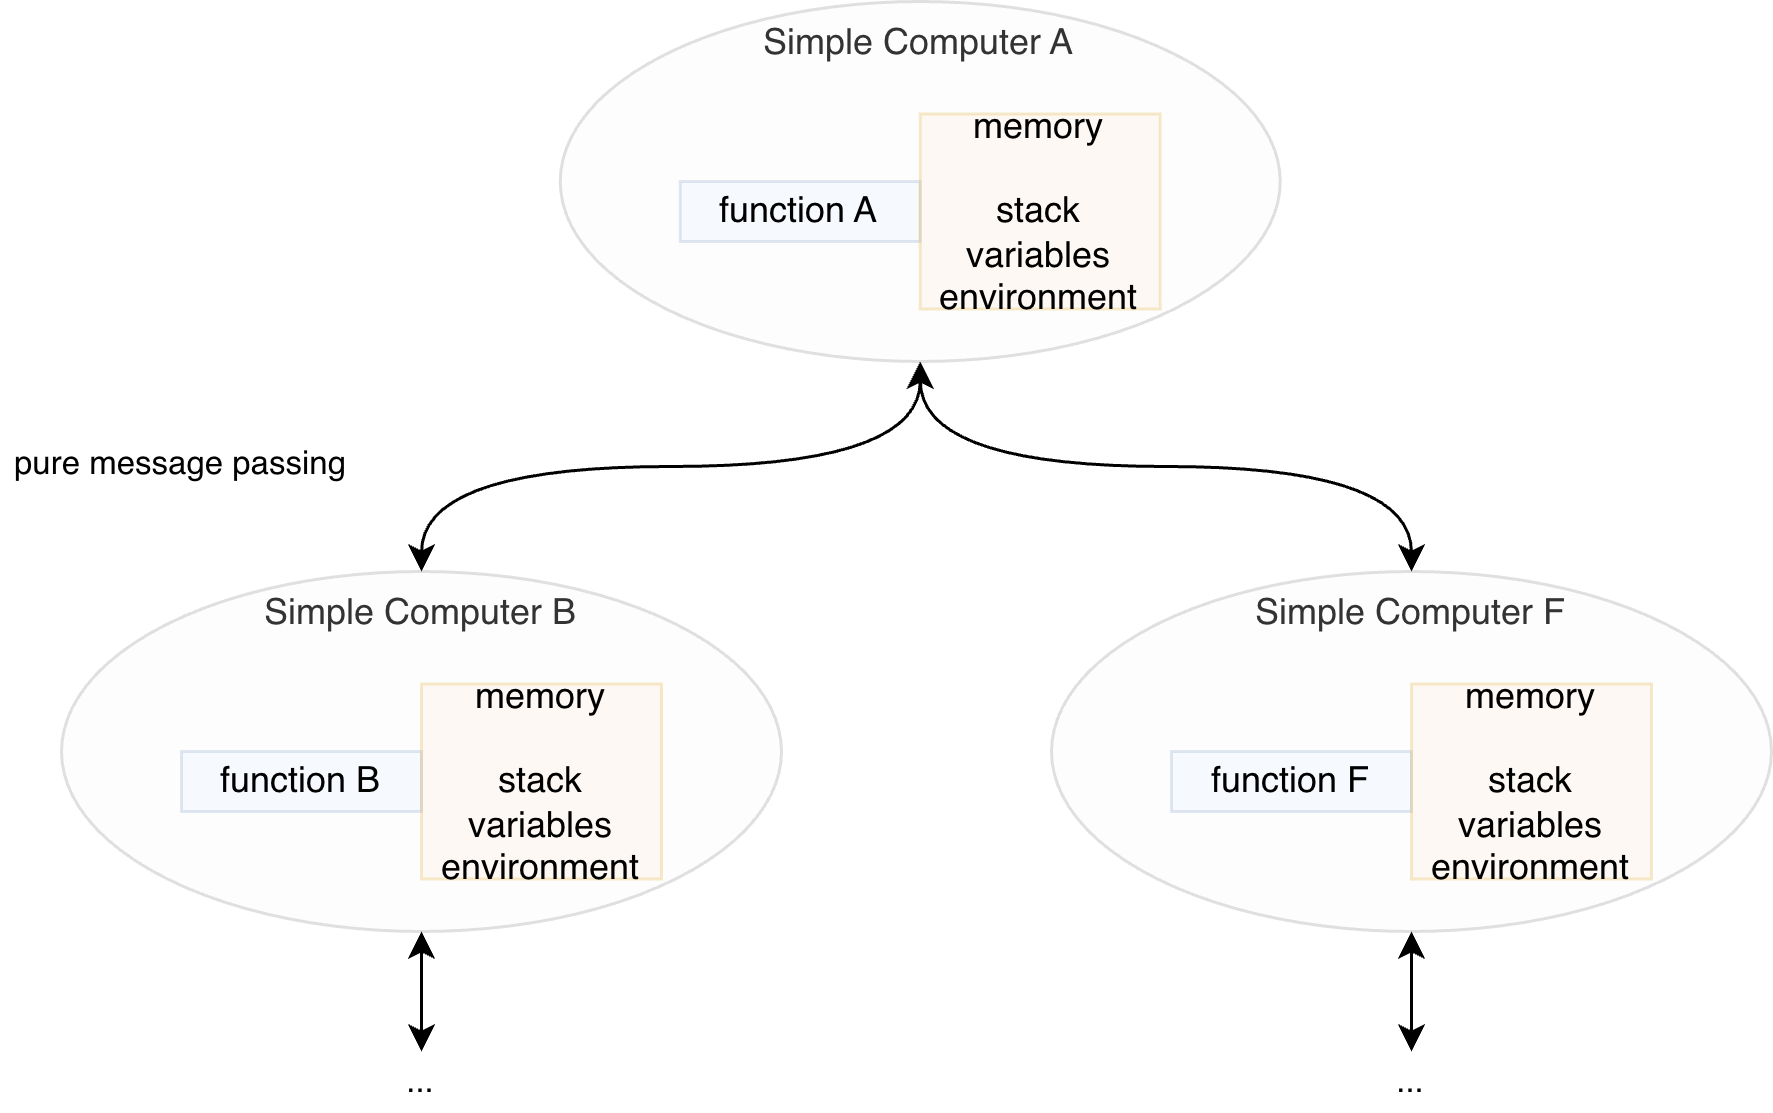

The diagram above was exported from draw.io. Its source (the exported page's mxGraphModel, read from the mxfile embedded in the PNG):
<mxGraphModel dx="1106" dy="705" grid="1" gridSize="10" guides="1" tooltips="1" connect="1" arrows="1" fold="1" page="1" pageScale="1" pageWidth="1100" pageHeight="850" math="0" shadow="0">
  <root>
    <mxCell id="oYLaLBQj1mLpWard0ZkP-0" />
    <mxCell id="oYLaLBQj1mLpWard0ZkP-1" parent="oYLaLBQj1mLpWard0ZkP-0" />
    <mxCell id="VOvDam_wXirjdYu2IQH_-8" edge="1" parent="oYLaLBQj1mLpWard0ZkP-1" source="oYLaLBQj1mLpWard0ZkP-2" style="edgeStyle=orthogonalEdgeStyle;rounded=0;orthogonalLoop=1;jettySize=auto;html=1;exitX=0.5;exitY=1;exitDx=0;exitDy=0;entryX=0.5;entryY=0;entryDx=0;entryDy=0;curved=1;startArrow=classic;startFill=1;" target="VOvDam_wXirjdYu2IQH_-0">
      <mxGeometry relative="1" as="geometry" />
    </mxCell>
    <mxCell id="VOvDam_wXirjdYu2IQH_-9" edge="1" parent="oYLaLBQj1mLpWard0ZkP-1" source="oYLaLBQj1mLpWard0ZkP-2" style="edgeStyle=orthogonalEdgeStyle;shape=connector;curved=1;rounded=0;orthogonalLoop=1;jettySize=auto;html=1;exitX=0.5;exitY=1;exitDx=0;exitDy=0;strokeColor=default;align=center;verticalAlign=middle;fontFamily=Helvetica;fontSize=11;fontColor=default;labelBackgroundColor=default;endArrow=classic;startArrow=classic;startFill=1;" target="VOvDam_wXirjdYu2IQH_-4">
      <mxGeometry relative="1" as="geometry" />
    </mxCell>
    <mxCell id="oYLaLBQj1mLpWard0ZkP-2" parent="oYLaLBQj1mLpWard0ZkP-1" style="ellipse;whiteSpace=wrap;html=1;fillColor=#f5f5f5;verticalAlign=top;fontColor=#333333;strokeColor=#666666;opacity=20;" value="Simple Computer A" vertex="1">
      <mxGeometry height="120" width="240" x="276.25" y="170" as="geometry" />
    </mxCell>
    <mxCell id="oYLaLBQj1mLpWard0ZkP-3" parent="oYLaLBQj1mLpWard0ZkP-1" style="rounded=0;whiteSpace=wrap;html=1;fillColor=#dae8fc;strokeColor=#6c8ebf;opacity=20;" value="function A" vertex="1">
      <mxGeometry height="20" width="80" x="316.25" y="230" as="geometry" />
    </mxCell>
    <mxCell id="oYLaLBQj1mLpWard0ZkP-11" parent="oYLaLBQj1mLpWard0ZkP-1" style="rounded=0;whiteSpace=wrap;html=1;fillColor=#ffe6cc;strokeColor=#d79b00;opacity=20;" value="&lt;div&gt;memory&lt;/div&gt;&lt;div&gt;&lt;br&gt;&lt;div&gt;stack&lt;/div&gt;&lt;div&gt;variables&lt;/div&gt;&lt;div&gt;environment&lt;/div&gt;&lt;/div&gt;" vertex="1">
      <mxGeometry height="65" width="80" x="396.25" y="207.5" as="geometry" />
    </mxCell>
    <mxCell id="VOvDam_wXirjdYu2IQH_-10" edge="1" parent="oYLaLBQj1mLpWard0ZkP-1" source="VOvDam_wXirjdYu2IQH_-0" style="edgeStyle=orthogonalEdgeStyle;shape=connector;curved=1;rounded=0;orthogonalLoop=1;jettySize=auto;html=1;exitX=0.5;exitY=1;exitDx=0;exitDy=0;strokeColor=default;align=center;verticalAlign=middle;fontFamily=Helvetica;fontSize=11;fontColor=default;labelBackgroundColor=default;endArrow=classic;startArrow=classic;startFill=1;">
      <mxGeometry relative="1" as="geometry">
        <mxPoint x="230" y="520" as="targetPoint" />
      </mxGeometry>
    </mxCell>
    <mxCell id="VOvDam_wXirjdYu2IQH_-0" parent="oYLaLBQj1mLpWard0ZkP-1" style="ellipse;whiteSpace=wrap;html=1;fillColor=#f5f5f5;verticalAlign=top;fontColor=#333333;strokeColor=#666666;opacity=20;" value="Simple Computer B" vertex="1">
      <mxGeometry height="120" width="240" x="110" y="360" as="geometry" />
    </mxCell>
    <mxCell id="VOvDam_wXirjdYu2IQH_-1" parent="oYLaLBQj1mLpWard0ZkP-1" style="rounded=0;whiteSpace=wrap;html=1;fillColor=#dae8fc;strokeColor=#6c8ebf;opacity=20;" value="function B" vertex="1">
      <mxGeometry height="20" width="80" x="150" y="420" as="geometry" />
    </mxCell>
    <mxCell id="VOvDam_wXirjdYu2IQH_-2" parent="oYLaLBQj1mLpWard0ZkP-1" style="rounded=0;whiteSpace=wrap;html=1;fillColor=#ffe6cc;strokeColor=#d79b00;opacity=20;" value="&lt;div&gt;memory&lt;/div&gt;&lt;div&gt;&lt;br&gt;&lt;div&gt;stack&lt;/div&gt;&lt;div&gt;variables&lt;/div&gt;&lt;div&gt;environment&lt;/div&gt;&lt;/div&gt;" vertex="1">
      <mxGeometry height="65" width="80" x="230" y="397.5" as="geometry" />
    </mxCell>
    <mxCell id="VOvDam_wXirjdYu2IQH_-11" edge="1" parent="oYLaLBQj1mLpWard0ZkP-1" source="VOvDam_wXirjdYu2IQH_-4" style="edgeStyle=orthogonalEdgeStyle;shape=connector;curved=1;rounded=0;orthogonalLoop=1;jettySize=auto;html=1;exitX=0.5;exitY=1;exitDx=0;exitDy=0;strokeColor=default;align=center;verticalAlign=middle;fontFamily=Helvetica;fontSize=11;fontColor=default;labelBackgroundColor=default;endArrow=classic;startArrow=classic;startFill=1;">
      <mxGeometry relative="1" as="geometry">
        <mxPoint x="560" y="520" as="targetPoint" />
      </mxGeometry>
    </mxCell>
    <mxCell id="VOvDam_wXirjdYu2IQH_-4" parent="oYLaLBQj1mLpWard0ZkP-1" style="ellipse;whiteSpace=wrap;html=1;fillColor=#f5f5f5;verticalAlign=top;fontColor=#333333;strokeColor=#666666;opacity=20;" value="Simple Computer F" vertex="1">
      <mxGeometry height="120" width="240" x="440" y="360" as="geometry" />
    </mxCell>
    <mxCell id="VOvDam_wXirjdYu2IQH_-5" parent="oYLaLBQj1mLpWard0ZkP-1" style="rounded=0;whiteSpace=wrap;html=1;fillColor=#dae8fc;strokeColor=#6c8ebf;opacity=20;" value="function F" vertex="1">
      <mxGeometry height="20" width="80" x="480" y="420" as="geometry" />
    </mxCell>
    <mxCell id="VOvDam_wXirjdYu2IQH_-6" parent="oYLaLBQj1mLpWard0ZkP-1" style="rounded=0;whiteSpace=wrap;html=1;fillColor=#ffe6cc;strokeColor=#d79b00;opacity=20;" value="&lt;div&gt;memory&lt;/div&gt;&lt;div&gt;&lt;br&gt;&lt;div&gt;stack&lt;/div&gt;&lt;div&gt;variables&lt;/div&gt;&lt;div&gt;environment&lt;/div&gt;&lt;/div&gt;" vertex="1">
      <mxGeometry height="65" width="80" x="560" y="397.5" as="geometry" />
    </mxCell>
    <mxCell id="VOvDam_wXirjdYu2IQH_-12" parent="oYLaLBQj1mLpWard0ZkP-1" style="rounded=0;whiteSpace=wrap;html=1;fontFamily=Helvetica;fontSize=11;fontColor=default;labelBackgroundColor=default;fillColor=none;strokeColor=none;" value="..." vertex="1">
      <mxGeometry height="20" width="60" x="200" y="520" as="geometry" />
    </mxCell>
    <mxCell id="VOvDam_wXirjdYu2IQH_-13" parent="oYLaLBQj1mLpWard0ZkP-1" style="rounded=0;whiteSpace=wrap;html=1;fontFamily=Helvetica;fontSize=11;fontColor=default;labelBackgroundColor=default;fillColor=none;strokeColor=none;" value="..." vertex="1">
      <mxGeometry height="20" width="60" x="530" y="520" as="geometry" />
    </mxCell>
    <mxCell id="8ByrcS50SnZmEQ9dQmgB-0" parent="oYLaLBQj1mLpWard0ZkP-1" style="rounded=0;whiteSpace=wrap;html=1;fontFamily=Helvetica;fontSize=11;fontColor=default;labelBackgroundColor=default;strokeColor=none;fillColor=none;" value="pure message passing" vertex="1">
      <mxGeometry height="27.5" width="120" x="90" y="310" as="geometry" />
    </mxCell>
  </root>
</mxGraphModel>